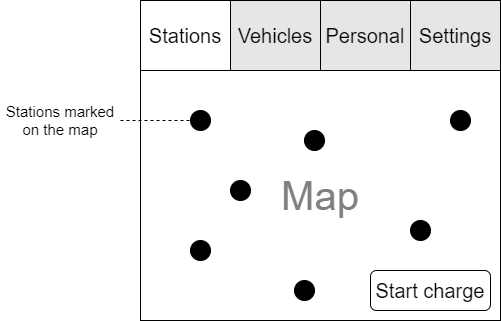

The diagram above was exported from draw.io. Its source (the exported page's mxGraphModel, read from the mxfile embedded in the PNG):
<mxGraphModel dx="642" dy="546" grid="1" gridSize="10" guides="1" tooltips="1" connect="1" arrows="1" fold="1" page="1" pageScale="1" pageWidth="827" pageHeight="1169" math="0" shadow="0">
  <root>
    <mxCell id="0" />
    <mxCell id="1" parent="0" />
    <mxCell id="m1bmyoxZ640nbLZtkMWV-7" value="" style="rounded=0;whiteSpace=wrap;html=1;fontSize=20;" parent="1" vertex="1">
      <mxGeometry x="240" width="360" height="320" as="geometry" />
    </mxCell>
    <mxCell id="VylwMrU068VeO6xA9WUw-2" value="&lt;p style=&quot;line-height: 1; font-size: 40px;&quot;&gt;Map&lt;/p&gt;" style="rounded=0;whiteSpace=wrap;html=1;fontSize=20;fontColor=#808080;" parent="1" vertex="1">
      <mxGeometry x="240" y="70" width="360" height="250" as="geometry" />
    </mxCell>
    <mxCell id="VylwMrU068VeO6xA9WUw-3" value="" style="ellipse;whiteSpace=wrap;html=1;aspect=fixed;fontSize=40;fontColor=#808080;fillColor=#000000;" parent="1" vertex="1">
      <mxGeometry x="290" y="110" width="20" height="20" as="geometry" />
    </mxCell>
    <mxCell id="VylwMrU068VeO6xA9WUw-4" value="" style="ellipse;whiteSpace=wrap;html=1;aspect=fixed;fontSize=40;fontColor=#808080;fillColor=#000000;" parent="1" vertex="1">
      <mxGeometry x="404" y="130" width="20" height="20" as="geometry" />
    </mxCell>
    <mxCell id="VylwMrU068VeO6xA9WUw-5" value="" style="ellipse;whiteSpace=wrap;html=1;aspect=fixed;fontSize=40;fontColor=#808080;fillColor=#000000;" parent="1" vertex="1">
      <mxGeometry x="290" y="240" width="20" height="20" as="geometry" />
    </mxCell>
    <mxCell id="VylwMrU068VeO6xA9WUw-6" value="" style="ellipse;whiteSpace=wrap;html=1;aspect=fixed;fontSize=40;fontColor=#808080;fillColor=#000000;" parent="1" vertex="1">
      <mxGeometry x="394" y="280" width="20" height="20" as="geometry" />
    </mxCell>
    <mxCell id="VylwMrU068VeO6xA9WUw-7" value="" style="ellipse;whiteSpace=wrap;html=1;aspect=fixed;fontSize=40;fontColor=#808080;fillColor=#000000;" parent="1" vertex="1">
      <mxGeometry x="330" y="180" width="20" height="20" as="geometry" />
    </mxCell>
    <mxCell id="VylwMrU068VeO6xA9WUw-8" value="" style="ellipse;whiteSpace=wrap;html=1;aspect=fixed;fontSize=40;fontColor=#808080;fillColor=#000000;" parent="1" vertex="1">
      <mxGeometry x="550" y="110" width="20" height="20" as="geometry" />
    </mxCell>
    <mxCell id="VylwMrU068VeO6xA9WUw-9" value="" style="ellipse;whiteSpace=wrap;html=1;aspect=fixed;fontSize=40;fontColor=#808080;fillColor=#000000;" parent="1" vertex="1">
      <mxGeometry x="510" y="220" width="20" height="20" as="geometry" />
    </mxCell>
    <mxCell id="VylwMrU068VeO6xA9WUw-11" value="" style="endArrow=none;dashed=1;html=1;rounded=0;fontSize=40;fontColor=#808080;entryX=0;entryY=0.5;entryDx=0;entryDy=0;" parent="1" target="VylwMrU068VeO6xA9WUw-3" edge="1">
      <mxGeometry width="50" height="50" relative="1" as="geometry">
        <mxPoint x="220" y="120" as="sourcePoint" />
        <mxPoint x="180" y="95" as="targetPoint" />
      </mxGeometry>
    </mxCell>
    <mxCell id="VylwMrU068VeO6xA9WUw-14" value="&lt;font style=&quot;font-size: 15px;&quot;&gt;Stations marked on the map&lt;/font&gt;" style="text;html=1;strokeColor=none;fillColor=none;align=center;verticalAlign=middle;whiteSpace=wrap;rounded=0;fontSize=10;fontColor=#000000;" parent="1" vertex="1">
      <mxGeometry x="100" y="90" width="120" height="60" as="geometry" />
    </mxCell>
    <mxCell id="VylwMrU068VeO6xA9WUw-15" value="Stations" style="rounded=0;whiteSpace=wrap;html=1;fontSize=20;fontColor=#000000;fillColor=#FFFFFF;" parent="1" vertex="1">
      <mxGeometry x="240" width="90" height="70" as="geometry" />
    </mxCell>
    <mxCell id="VylwMrU068VeO6xA9WUw-18" value="Vehicles" style="rounded=0;whiteSpace=wrap;html=1;fontSize=20;fontColor=#000000;fillColor=#E6E6E6;" parent="1" vertex="1">
      <mxGeometry x="330" width="90" height="70" as="geometry" />
    </mxCell>
    <mxCell id="VylwMrU068VeO6xA9WUw-19" value="Personal" style="rounded=0;whiteSpace=wrap;html=1;fontSize=20;fontColor=#000000;fillColor=#E6E6E6;" parent="1" vertex="1">
      <mxGeometry x="420" width="90" height="70" as="geometry" />
    </mxCell>
    <mxCell id="VylwMrU068VeO6xA9WUw-20" value="Settings" style="rounded=0;whiteSpace=wrap;html=1;fontSize=20;fontColor=#000000;fillColor=#E6E6E6;" parent="1" vertex="1">
      <mxGeometry x="510" width="90" height="70" as="geometry" />
    </mxCell>
    <mxCell id="oG4oPnuC_cy5RV8ZOfCV-1" value="Start charge" style="rounded=1;whiteSpace=wrap;html=1;fontSize=20;fillColor=#FFFFFF;" parent="1" vertex="1">
      <mxGeometry x="470" y="270" width="120" height="40" as="geometry" />
    </mxCell>
  </root>
</mxGraphModel>